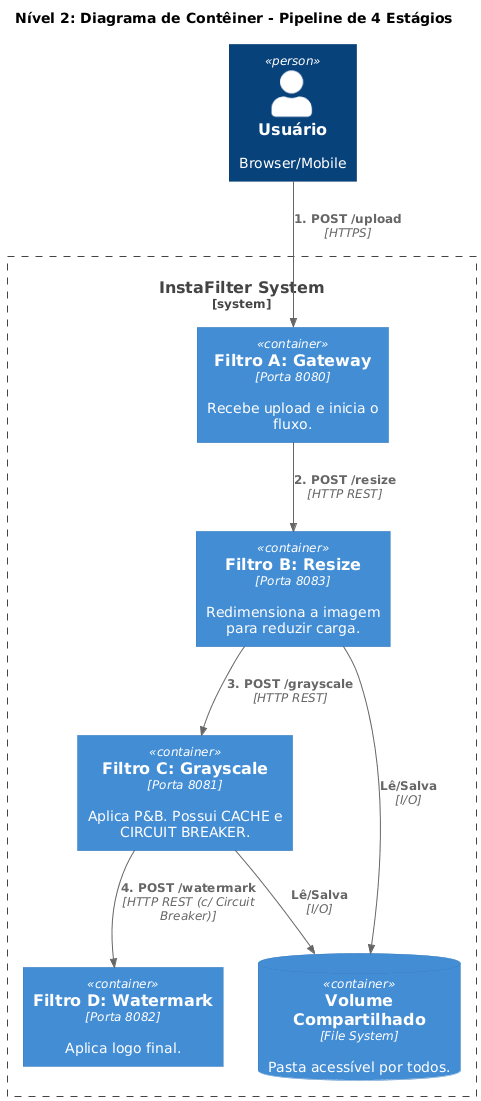

The diagram above was rendered by PlantUML. Its source (embedded in the PNG):
@startuml
!include https://raw.githubusercontent.com/plantuml-stdlib/C4-PlantUML/master/C4_Container.puml

title Nível 2: Diagrama de Contêiner - Pipeline de 4 Estágios

Person(usuario, "Usuário", "Browser/Mobile")

System_Boundary(c1, "InstaFilter System") {
    Container(filter_gateway, "Filtro A: Gateway", "Porta 8080", "Recebe upload e inicia o fluxo.")
    
    Container(filter_resize, "Filtro B: Resize", "Porta 8083", "Redimensiona a imagem para reduzir carga.")
    
    Container(filter_grayscale, "Filtro C: Grayscale", "Porta 8081", "Aplica P&B. Possui CACHE e CIRCUIT BREAKER.")
    
    Container(filter_watermark, "Filtro D: Watermark", "Porta 8082", "Aplica logo final.")
    
    ContainerDb(shared_storage, "Volume Compartilhado", "File System", "Pasta acessível por todos.")
}

' Fluxo Sequencial
Rel(usuario, filter_gateway, "1. POST /upload", "HTTPS")
Rel(filter_gateway, filter_resize, "2. POST /resize", "HTTP REST")
Rel(filter_resize, filter_grayscale, "3. POST /grayscale", "HTTP REST")
Rel(filter_grayscale, filter_watermark, "4. POST /watermark", "HTTP REST (c/ Circuit Breaker)")

' Acesso ao Disco
Rel(filter_resize, shared_storage, "Lê/Salva", "I/O")
Rel(filter_grayscale, shared_storage, "Lê/Salva", "I/O")
@enduml